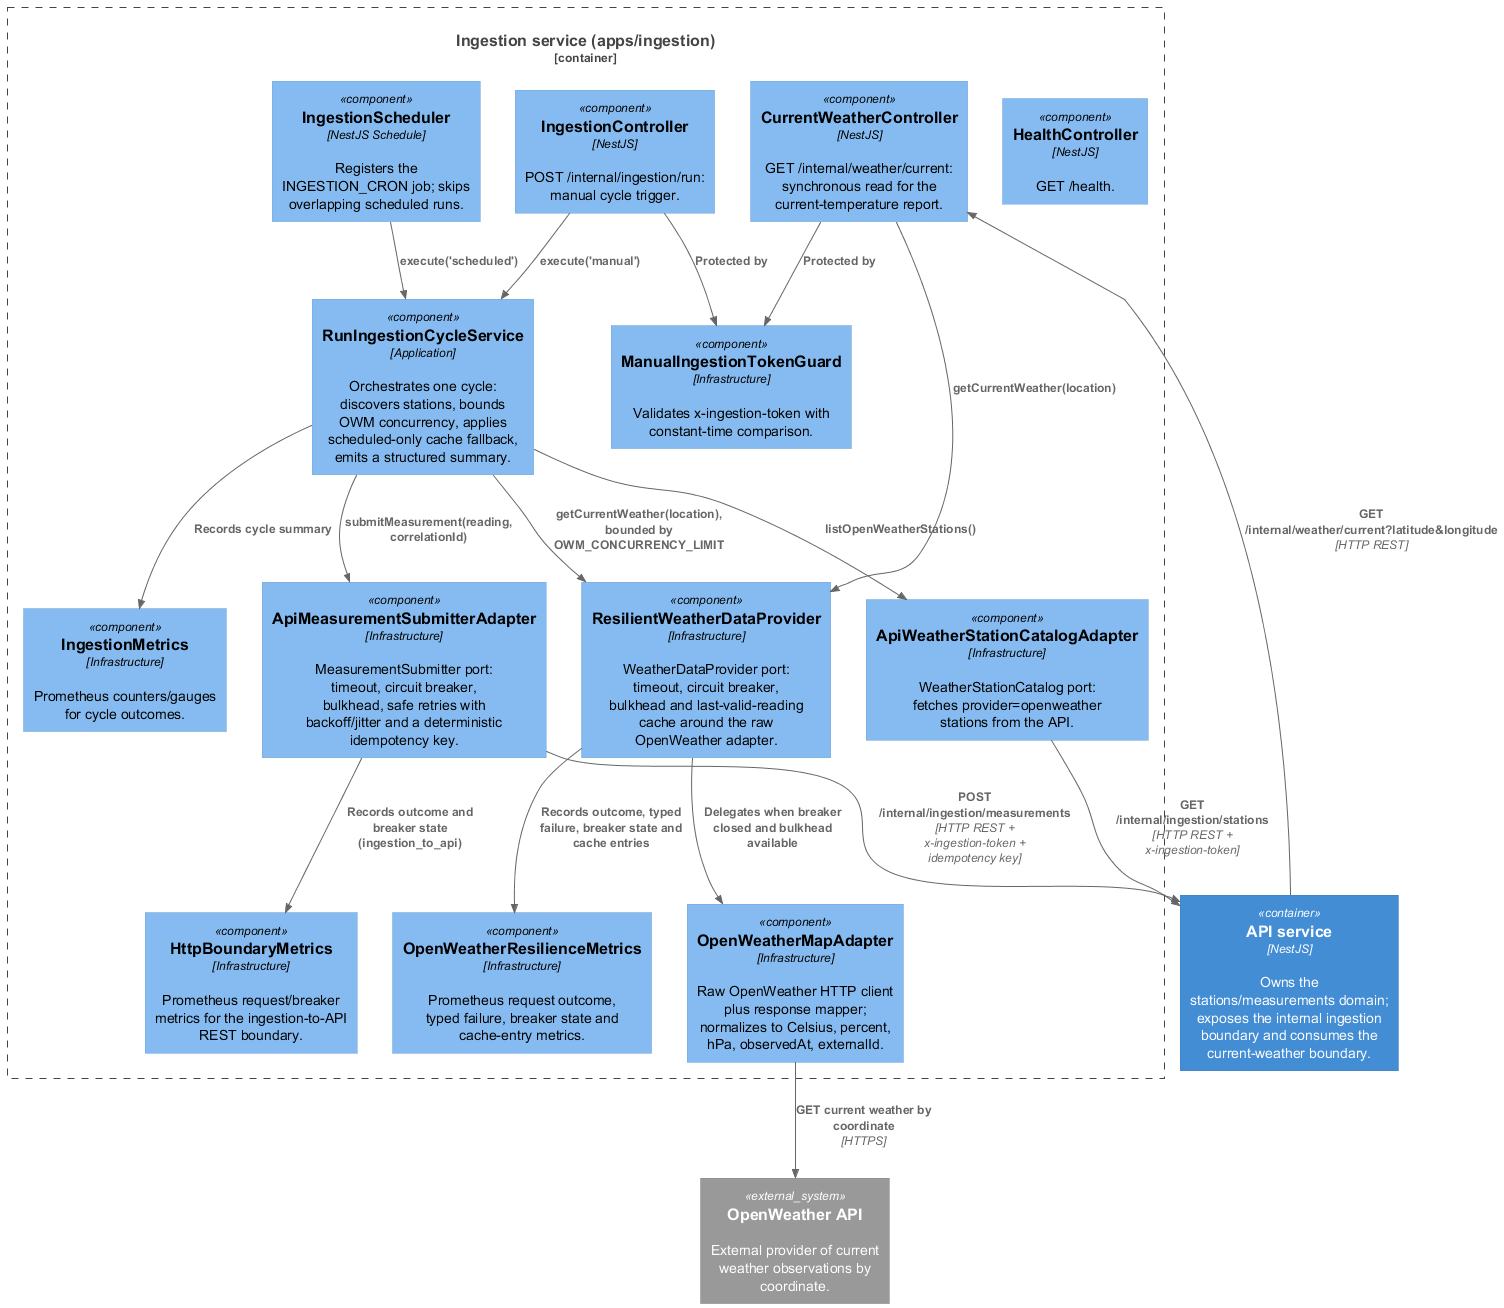

The diagram above was rendered by PlantUML. Its source (embedded in the PNG):
@startuml c4_level_3_ingestion
!include https://raw.githubusercontent.com/plantuml-stdlib/C4-PlantUML/master/C4_Component.puml

LAYOUT_TOP_DOWN()

System_Ext(openweather, "OpenWeather API", "External provider of current weather observations by coordinate.")
Container(api, "API service", "NestJS", "Owns the stations/measurements domain; exposes the internal ingestion boundary and consumes the current-weather boundary.")

Container_Boundary(ingestion, "Ingestion service (apps/ingestion)") {
  Component(healthController, "HealthController", "NestJS", "GET /health.")
  Component(ingestionController, "IngestionController", "NestJS", "POST /internal/ingestion/run: manual cycle trigger.")
  Component(currentWeatherController, "CurrentWeatherController", "NestJS", "GET /internal/weather/current: synchronous read for the current-temperature report.")
  Component(manualGuard, "ManualIngestionTokenGuard", "Infrastructure", "Validates x-ingestion-token with constant-time comparison.")
  Component(scheduler, "IngestionScheduler", "NestJS Schedule", "Registers the INGESTION_CRON job; skips overlapping scheduled runs.")
  Component(cycleService, "RunIngestionCycleService", "Application", "Orchestrates one cycle: discovers stations, bounds OWM concurrency, applies scheduled-only cache fallback, emits a structured summary.")
  Component(stationCatalogAdapter, "ApiWeatherStationCatalogAdapter", "Infrastructure", "WeatherStationCatalog port: fetches provider=openweather stations from the API.")
  Component(resilientProvider, "ResilientWeatherDataProvider", "Infrastructure", "WeatherDataProvider port: timeout, circuit breaker, bulkhead and last-valid-reading cache around the raw OpenWeather adapter.")
  Component(owmAdapter, "OpenWeatherMapAdapter", "Infrastructure", "Raw OpenWeather HTTP client plus response mapper; normalizes to Celsius, percent, hPa, observedAt, externalId.")
  Component(submitterAdapter, "ApiMeasurementSubmitterAdapter", "Infrastructure", "MeasurementSubmitter port: timeout, circuit breaker, bulkhead, safe retries with backoff/jitter and a deterministic idempotency key.")
  Component(ingestionMetrics, "IngestionMetrics", "Infrastructure", "Prometheus counters/gauges for cycle outcomes.")
  Component(owmMetrics, "OpenWeatherResilienceMetrics", "Infrastructure", "Prometheus request outcome, typed failure, breaker state and cache-entry metrics.")
  Component(httpBoundaryMetrics, "HttpBoundaryMetrics", "Infrastructure", "Prometheus request/breaker metrics for the ingestion-to-API REST boundary.")
}

Rel(scheduler, cycleService, "execute('scheduled')")
Rel(ingestionController, manualGuard, "Protected by")
Rel(ingestionController, cycleService, "execute('manual')")
Rel(currentWeatherController, manualGuard, "Protected by")
Rel(api, currentWeatherController, "GET /internal/weather/current?latitude&longitude", "HTTP REST")
Rel(currentWeatherController, resilientProvider, "getCurrentWeather(location)")

Rel(cycleService, stationCatalogAdapter, "listOpenWeatherStations()")
Rel(cycleService, resilientProvider, "getCurrentWeather(location), bounded by OWM_CONCURRENCY_LIMIT")
Rel(cycleService, submitterAdapter, "submitMeasurement(reading, correlationId)")
Rel(cycleService, ingestionMetrics, "Records cycle summary")

Rel(stationCatalogAdapter, api, "GET /internal/ingestion/stations", "HTTP REST + x-ingestion-token")
Rel(submitterAdapter, api, "POST /internal/ingestion/measurements", "HTTP REST + x-ingestion-token + idempotency key")
Rel(submitterAdapter, httpBoundaryMetrics, "Records outcome and breaker state (ingestion_to_api)")

Rel(resilientProvider, owmAdapter, "Delegates when breaker closed and bulkhead available")
Rel(resilientProvider, owmMetrics, "Records outcome, typed failure, breaker state and cache entries")
Rel(owmAdapter, openweather, "GET current weather by coordinate", "HTTPS")

@enduml